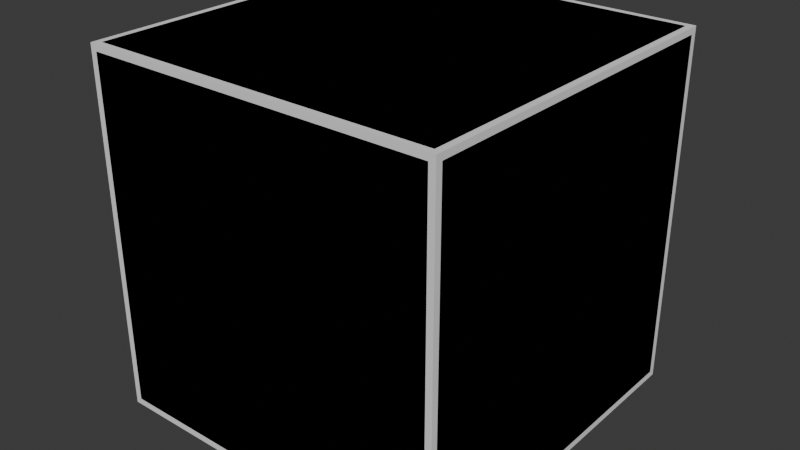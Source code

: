 # Source: city-kit.blend  (saved by Blender 5.0.119; exported with 4.5.12 LTS)
import bpy
from mathutils import Matrix  # noqa: F401  (used for matrix-valued properties, if any)

bpy.ops.wm.read_factory_settings(use_empty=True)
scene = bpy.context.scene
scene.name = 'Scene'

# ---- collections
col_collection = bpy.data.collections.new('Collection'); scene.collection.children.link(col_collection)

# ---- world
world_world = bpy.data.worlds.new('World'); scene.world = world_world
world_world.use_nodes = True; world_world.node_tree.nodes.clear()
_N = world_world.node_tree.nodes; _L = world_world.node_tree.links
n0 = _N.new('ShaderNodeOutputWorld'); n0.name = 'World Output'; n0.location = (200, 100)
n1 = _N.new('ShaderNodeBackground'); n1.name = 'Background'; n1.location = (-200, 100)
n1.inputs[0].default_value = (0.05088, 0.05088, 0.05088, 1.0)
_L.new(n1.outputs[0], n0.inputs[0])
n0.is_active_output = True
world_world.color = (0.05088, 0.05088, 0.05088)
world_world.sun_shadow_jitter_overblur = 0.0

# ---- meshes
me_cube_001 = bpy.data.meshes.new('Cube.001')
me_cube_001.from_pydata([(-0.482, -0.482, -0.5), (-0.482, -0.5, -0.482), (-0.5, -0.482, -0.482), (-0.482, -0.5, 0.482), (-0.482, -0.482, 0.5), (-0.5, -0.482, 0.482), (-0.482, 0.482, -0.5), (-0.5, 0.482, -0.482), (-0.482, 0.5, -0.482), (-0.482, 0.482, 0.5), (-0.482, 0.5, 0.482), (-0.5, 0.482, 0.482), (0.482, -0.482, -0.5), (0.5, -0.482, -0.482), (0.482, -0.5, -0.482), (0.482, -0.482, 0.5), (0.482, -0.5, 0.482), (0.5, -0.482, 0.482), (0.482, 0.482, -0.5), (0.482, 0.5, -0.482), (0.5, 0.482, -0.482), (0.482, 0.482, 0.5), (0.5, 0.482, 0.482), (0.482, 0.5, 0.482)], [], [(0, 1, 2), (3, 4, 5), (6, 7, 8), (9, 10, 11), (12, 13, 14), (15, 16, 17), (18, 19, 20), (21, 22, 23), (6, 0, 2, 7), (1, 3, 5, 2), (4, 9, 11, 5), (10, 8, 7, 11), (18, 6, 8, 19), (9, 21, 23, 10), (22, 20, 19, 23), (12, 18, 20, 13), (21, 15, 17, 22), (16, 14, 13, 17), (0, 12, 14, 1), (15, 4, 3, 16), (6, 18, 12, 0), (2, 5, 11, 7), (14, 16, 3, 1), (21, 9, 4, 15), (8, 10, 23, 19), (20, 22, 17, 13)])
_uv = me_cube_001.uv_layers.new(name='UVMap')
_uv.uv.foreach_set('vector', [0.1295, 0.7455, 0.1295, 0.75, 0.125, 0.7455, 0.6205, 0.0, 0.625, 0.0045, 0.6205, 0.0045, 0.1295, 0.5045, 0.125, 0.5045, 0.1295, 0.5, 0.625, 0.2485, 0.6205, 0.2534, 0.6205, 0.2455, 0.3705, 0.7455, 0.3784, 0.7455, 0.375, 0.7522, 0.6272, 0.75, 0.6205, 0.7545, 0.6205, 0.7466, 0.3705, 0.5045, 0.375, 0.4977, 0.3784, 0.5045, 0.6272, 0.5, 0.6205, 0.5034, 0.6205, 0.4955, 0.1295, 0.5045, 0.1295, 0.7455, 0.125, 0.7455, 0.125, 0.5045, 0.3795, 0.0, 0.6205, 0.0, 0.6205, 0.0045, 0.3795, 0.0045, 0.625, 0.0045, 0.625, 0.2485, 0.6205, 0.2455, 0.6205, 0.0045, 0.6205, 0.2534, 0.3795, 0.2545, 0.3795, 0.2455, 0.6205, 0.2455, 0.3705, 0.5045, 0.1295, 0.5045, 0.1295, 0.5, 0.375, 0.4977, 0.625, 0.2485, 0.6272, 0.5, 0.6205, 0.4955, 0.6205, 0.2534, 0.6205, 0.5034, 0.3784, 0.5045, 0.375, 0.4977, 0.6205, 0.4955, 0.3705, 0.7455, 0.3705, 0.5045, 0.3784, 0.5045, 0.3784, 0.7455, 0.6272, 0.5, 0.6272, 0.75, 0.6205, 0.7466, 0.6205, 0.5034, 0.6205, 0.7545, 0.375, 0.7522, 0.3784, 0.7455, 0.6205, 0.7466, 0.1295, 0.7455, 0.3705, 0.7455, 0.375, 0.7522, 0.1295, 0.75, 0.6272, 0.75, 0.625, 0.9955, 0.6205, 0.9955, 0.6205, 0.7545, 0.1295, 0.5045, 0.3705, 0.5045, 0.3705, 0.7455, 0.1295, 0.7455, 0.3795, 0.0045, 0.6205, 0.0045, 0.6205, 0.2455, 0.3795, 0.2455, 0.375, 0.7522, 0.6205, 0.7545, 0.6205, 0.9955, 0.3795, 0.9955, 0.6272, 0.5, 0.8705, 0.5045, 0.8705, 0.7455, 0.6272, 0.75, 0.3795, 0.2545, 0.6205, 0.2534, 0.6205, 0.4955, 0.375, 0.4977, 0.3784, 0.5045, 0.6205, 0.5034, 0.6205, 0.7466, 0.3784, 0.7455])
me_cube_001.update()
me_cube_002 = bpy.data.meshes.new('Cube.002')
me_cube_002.from_pydata([(-0.44, -0.44, -0.5), (-0.44, -0.5, -0.44), (-0.5, -0.44, -0.44), (-0.44, -0.5, 0.44), (-0.44, -0.44, 0.5), (-0.5, -0.44, 0.44), (-0.44, 0.44, -0.5), (-0.5, 0.44, -0.44), (-0.44, 0.5, -0.44), (-0.44, 0.44, 0.5), (-0.44, 0.5, 0.44), (-0.5, 0.44, 0.44), (0.44, -0.44, -0.5), (0.5, -0.44, -0.44), (0.44, -0.5, -0.44), (0.44, -0.44, 0.5), (0.44, -0.5, 0.44), (0.5, -0.44, 0.44), (0.44, 0.44, -0.5), (0.44, 0.5, -0.44), (0.5, 0.44, -0.44), (0.44, 0.44, 0.5), (0.5, 0.44, 0.44), (0.44, 0.5, 0.44)], [], [(0, 1, 2), (3, 4, 5), (6, 7, 8), (9, 10, 11), (12, 13, 14), (15, 16, 17), (18, 19, 20), (21, 22, 23), (6, 0, 2, 7), (1, 3, 5, 2), (4, 9, 11, 5), (10, 8, 7, 11), (18, 6, 8, 19), (9, 21, 23, 10), (22, 20, 19, 23), (12, 18, 20, 13), (21, 15, 17, 22), (16, 14, 13, 17), (0, 12, 14, 1), (15, 4, 3, 16), (6, 18, 12, 0), (2, 5, 11, 7), (14, 16, 3, 1), (21, 9, 4, 15), (8, 10, 23, 19), (20, 22, 17, 13)])
_uv = me_cube_002.uv_layers.new(name='UVMap')
_uv.uv.foreach_set('vector', [0.14, 0.735, 0.14, 0.75, 0.125, 0.735, 0.61, 0.0, 0.625, 0.015, 0.61, 0.015, 0.14, 0.515, 0.125, 0.515, 0.14, 0.5, 0.625, 0.245, 0.61, 0.2612, 0.61, 0.235, 0.36, 0.735, 0.3863, 0.735, 0.375, 0.7575, 0.6325, 0.75, 0.61, 0.765, 0.61, 0.7387, 0.36, 0.515, 0.375, 0.4925, 0.3862, 0.515, 0.6325, 0.5, 0.61, 0.5113, 0.61, 0.485, 0.14, 0.515, 0.14, 0.735, 0.125, 0.735, 0.125, 0.515, 0.39, 0.0, 0.61, 0.0, 0.61, 0.015, 0.39, 0.015, 0.625, 0.015, 0.625, 0.245, 0.61, 0.235, 0.61, 0.015, 0.61, 0.2612, 0.39, 0.265, 0.39, 0.235, 0.61, 0.235, 0.36, 0.515, 0.14, 0.515, 0.14, 0.5, 0.375, 0.4925, 0.625, 0.245, 0.6325, 0.5, 0.61, 0.485, 0.61, 0.2612, 0.61, 0.5113, 0.3862, 0.515, 0.375, 0.4925, 0.61, 0.485, 0.36, 0.735, 0.36, 0.515, 0.3862, 0.515, 0.3863, 0.735, 0.6325, 0.5, 0.6325, 0.75, 0.61, 0.7387, 0.61, 0.5113, 0.61, 0.765, 0.375, 0.7575, 0.3863, 0.735, 0.61, 0.7387, 0.14, 0.735, 0.36, 0.735, 0.375, 0.7575, 0.14, 0.75, 0.6325, 0.75, 0.625, 0.985, 0.61, 0.985, 0.61, 0.765, 0.14, 0.515, 0.36, 0.515, 0.36, 0.735, 0.14, 0.735, 0.39, 0.015, 0.61, 0.015, 0.61, 0.235, 0.39, 0.235, 0.375, 0.7575, 0.61, 0.765, 0.61, 0.985, 0.39, 0.985, 0.6325, 0.5, 0.86, 0.515, 0.86, 0.735, 0.6325, 0.75, 0.39, 0.265, 0.61, 0.2612, 0.61, 0.485, 0.375, 0.4925, 0.3862, 0.515, 0.61, 0.5113, 0.61, 0.7387, 0.3863, 0.735])
me_cube_002.update()
me_cube_003 = bpy.data.meshes.new('Cube.003')
me_cube_003.from_pydata([(-0.5, -0.5, -0.5), (-0.5, -0.5, 0.5), (-0.5, 0.5, -0.5), (-0.5, 0.5, 0.5), (0.5, -0.5, -0.5), (0.5, -0.5, 0.5), (0.5, 0.5, -0.5), (0.5, 0.5, 0.5)], [], [(0, 1, 3, 2), (2, 3, 7, 6), (6, 7, 5, 4), (4, 5, 1, 0), (2, 6, 4, 0), (7, 3, 1, 5)])
_uv = me_cube_003.uv_layers.new(name='UVMap')
_uv.uv.foreach_set('vector', [0.375, 0.0, 0.625, 0.0, 0.625, 0.25, 0.375, 0.25, 0.375, 0.25, 0.625, 0.25, 0.625, 0.5, 0.375, 0.5, 0.375, 0.5, 0.625, 0.5, 0.625, 0.75, 0.375, 0.75, 0.375, 0.75, 0.625, 0.75, 0.625, 1.0, 0.375, 1.0, 0.125, 0.5, 0.375, 0.5, 0.375, 0.75, 0.125, 0.75, 0.625, 0.5, 0.875, 0.5, 0.875, 0.75, 0.625, 0.75])
me_cube_003.update()

# ---- objects
ob_citybody = bpy.data.objects.new('CityBody', me_cube_001)
ob_cityroof = bpy.data.objects.new('CityRoof', me_cube_002)
ob_cityglass = bpy.data.objects.new('CityGlass', me_cube_003)

# ---- transforms, parenting, visibility, modifiers, constraints
ob_citybody.location = (0.0, 0.0, 0.0)
ob_cityroof.location = (0.0, 0.0, 0.0)
ob_cityglass.location = (0.0, 0.0, 0.0)

# ---- collection membership
col_collection.objects.link(ob_citybody)
col_collection.objects.link(ob_cityroof)
col_collection.objects.link(ob_cityglass)

# ---- scene / render settings (as saved in the file)
scene.frame_start = 1; scene.frame_end = 250; scene.frame_set(1)
scene.render.engine = 'BLENDER_EEVEE_NEXT'
scene.render.bake_bias = 0.0
scene.render.bake_samples = 0
scene.cycles.sampling_pattern = 'TABULATED_SOBOL'
scene.eevee.use_volume_custom_range = False
bpy.context.view_layer.update()

# ---- added for rendering (the .blend has no active camera and no usable light): camera, sun
cam_auto = bpy.data.cameras.new('AutoCamera')
cam_auto.lens = 50.0
cam_auto.sensor_width = 36.0
cam_auto.clip_end = 1000.0
ob_auto_camera = bpy.data.objects.new('AutoCamera', cam_auto)
scene.collection.objects.link(ob_auto_camera)
ob_auto_camera.location = (1.60254, -1.92304, 1.28203)
ob_auto_camera.rotation_euler = (1.09748, -7.21219e-08, 0.694738)
scene.camera = ob_auto_camera
light_auto_sun = bpy.data.lights.new('AutoSun', 'SUN')
light_auto_sun.energy = 3.0
light_auto_sun.angle = 0.0523599
ob_auto_sun = bpy.data.objects.new('AutoSun', light_auto_sun)
scene.collection.objects.link(ob_auto_sun)
ob_auto_sun.rotation_euler = (0.872665, 0.174533, 0.523599)
bpy.context.view_layer.update()
